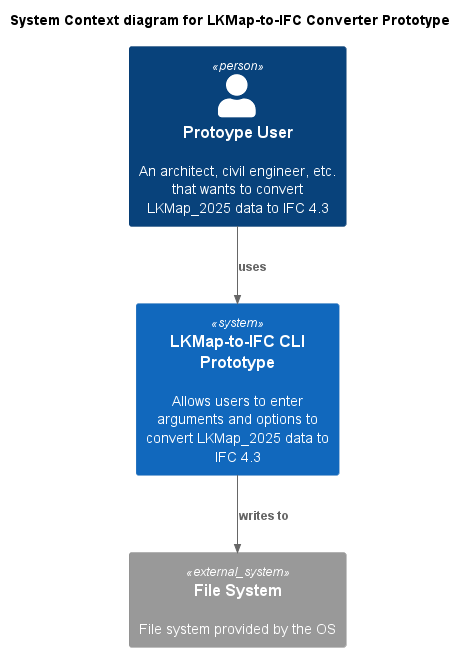

The diagram above was rendered by PlantUML. Its source (embedded in the PNG):
@startuml
!include C4_Context.puml

title System Context diagram for LKMap-to-IFC Converter Prototype

Person(user, "Protoype User", "An architect, civil engineer, etc. that wants to convert LKMap_2025 data to IFC 4.3 ")
System(LKMap_2_IFC_Converter_Prototype, "LKMap-to-IFC CLI Prototype", "Allows users to enter arguments and options to convert LKMap_2025 data to IFC 4.3")
System_Ext(filesystem, "File System", "File system provided by the OS")

Rel(user, LKMap_2_IFC_Converter_Prototype, "uses")
Rel(LKMap_2_IFC_Converter_Prototype, filesystem, "writes to")

@enduml